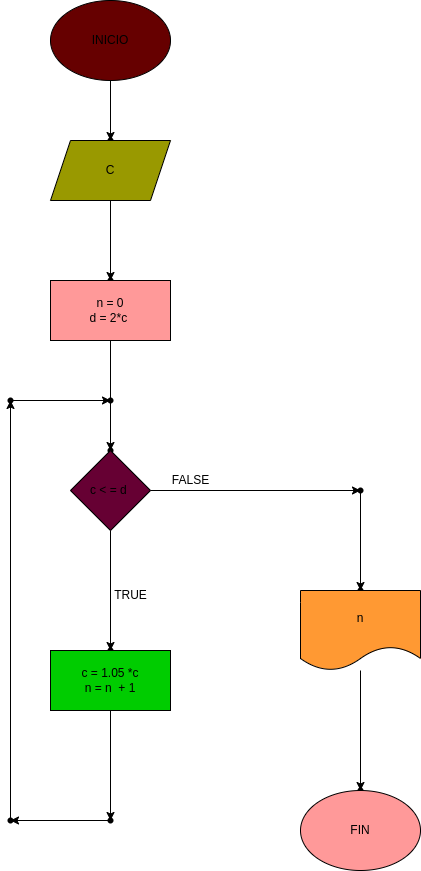

The diagram above was exported from draw.io. Its source (the exported page's mxGraphModel, read from the mxfile embedded in the PNG):
<mxGraphModel dx="902" dy="411" grid="1" gridSize="10" guides="1" tooltips="1" connect="1" arrows="1" fold="1" page="1" pageScale="1" pageWidth="827" pageHeight="1169" math="0" shadow="0">
  <root>
    <mxCell id="0" />
    <mxCell id="1" parent="0" />
    <mxCell id="4" value="" style="edgeStyle=none;html=1;" edge="1" parent="1" source="2" target="3">
      <mxGeometry relative="1" as="geometry" />
    </mxCell>
    <mxCell id="2" value="INICIO" style="ellipse;whiteSpace=wrap;html=1;fillColor=#660000;" vertex="1" parent="1">
      <mxGeometry x="380" y="40" width="120" height="80" as="geometry" />
    </mxCell>
    <mxCell id="3" value="" style="shape=waypoint;sketch=0;size=6;pointerEvents=1;points=[];fillColor=default;resizable=0;rotatable=0;perimeter=centerPerimeter;snapToPoint=1;" vertex="1" parent="1">
      <mxGeometry x="430" y="170" width="20" height="20" as="geometry" />
    </mxCell>
    <mxCell id="7" value="" style="edgeStyle=none;html=1;" edge="1" parent="1" source="5" target="6">
      <mxGeometry relative="1" as="geometry" />
    </mxCell>
    <mxCell id="5" value="C" style="shape=parallelogram;perimeter=parallelogramPerimeter;whiteSpace=wrap;html=1;fixedSize=1;fillColor=#999900;" vertex="1" parent="1">
      <mxGeometry x="380" y="180" width="120" height="60" as="geometry" />
    </mxCell>
    <mxCell id="6" value="" style="shape=waypoint;sketch=0;size=6;pointerEvents=1;points=[];fillColor=default;resizable=0;rotatable=0;perimeter=centerPerimeter;snapToPoint=1;" vertex="1" parent="1">
      <mxGeometry x="430" y="310" width="20" height="20" as="geometry" />
    </mxCell>
    <mxCell id="11" value="" style="edgeStyle=none;html=1;" edge="1" parent="1" source="9" target="10">
      <mxGeometry relative="1" as="geometry" />
    </mxCell>
    <mxCell id="9" value="n = 0&lt;br&gt;d = 2*c&amp;nbsp;" style="rounded=0;whiteSpace=wrap;html=1;fillColor=#FF9999;" vertex="1" parent="1">
      <mxGeometry x="380" y="320" width="120" height="60" as="geometry" />
    </mxCell>
    <mxCell id="10" value="" style="shape=waypoint;sketch=0;size=6;pointerEvents=1;points=[];fillColor=default;resizable=0;rotatable=0;perimeter=centerPerimeter;snapToPoint=1;rounded=0;" vertex="1" parent="1">
      <mxGeometry x="430" y="480" width="20" height="20" as="geometry" />
    </mxCell>
    <mxCell id="14" value="" style="edgeStyle=none;html=1;" edge="1" parent="1" source="12" target="13">
      <mxGeometry relative="1" as="geometry" />
    </mxCell>
    <mxCell id="16" value="" style="edgeStyle=none;html=1;" edge="1" parent="1" source="12" target="15">
      <mxGeometry relative="1" as="geometry" />
    </mxCell>
    <mxCell id="12" value="c &amp;lt; = d&amp;nbsp;" style="rhombus;whiteSpace=wrap;html=1;fillColor=#660033;" vertex="1" parent="1">
      <mxGeometry x="400" y="490" width="80" height="80" as="geometry" />
    </mxCell>
    <mxCell id="19" value="" style="edgeStyle=none;html=1;" edge="1" parent="1" source="13" target="18">
      <mxGeometry relative="1" as="geometry" />
    </mxCell>
    <mxCell id="13" value="" style="shape=waypoint;sketch=0;size=6;pointerEvents=1;points=[];fillColor=default;resizable=0;rotatable=0;perimeter=centerPerimeter;snapToPoint=1;" vertex="1" parent="1">
      <mxGeometry x="680" y="520" width="20" height="20" as="geometry" />
    </mxCell>
    <mxCell id="15" value="" style="shape=waypoint;sketch=0;size=6;pointerEvents=1;points=[];fillColor=default;resizable=0;rotatable=0;perimeter=centerPerimeter;snapToPoint=1;" vertex="1" parent="1">
      <mxGeometry x="430" y="680" width="20" height="20" as="geometry" />
    </mxCell>
    <mxCell id="25" value="" style="edgeStyle=none;html=1;" edge="1" parent="1" source="17" target="24">
      <mxGeometry relative="1" as="geometry" />
    </mxCell>
    <mxCell id="17" value="c = 1.05 *c&lt;br&gt;n = n&amp;nbsp; + 1" style="rounded=0;whiteSpace=wrap;html=1;fillColor=#00CC00;" vertex="1" parent="1">
      <mxGeometry x="380" y="690" width="120" height="60" as="geometry" />
    </mxCell>
    <mxCell id="18" value="" style="shape=waypoint;sketch=0;size=6;pointerEvents=1;points=[];fillColor=default;resizable=0;rotatable=0;perimeter=centerPerimeter;snapToPoint=1;" vertex="1" parent="1">
      <mxGeometry x="680" y="620" width="20" height="20" as="geometry" />
    </mxCell>
    <mxCell id="22" value="" style="edgeStyle=none;html=1;" edge="1" parent="1" source="20" target="21">
      <mxGeometry relative="1" as="geometry" />
    </mxCell>
    <mxCell id="20" value="n" style="shape=document;whiteSpace=wrap;html=1;boundedLbl=1;fillColor=#FF9933;" vertex="1" parent="1">
      <mxGeometry x="630" y="630" width="120" height="80" as="geometry" />
    </mxCell>
    <mxCell id="21" value="" style="shape=waypoint;sketch=0;size=6;pointerEvents=1;points=[];fillColor=default;resizable=0;rotatable=0;perimeter=centerPerimeter;snapToPoint=1;" vertex="1" parent="1">
      <mxGeometry x="680" y="820" width="20" height="20" as="geometry" />
    </mxCell>
    <mxCell id="23" value="FIN" style="ellipse;whiteSpace=wrap;html=1;fillColor=#FF9999;" vertex="1" parent="1">
      <mxGeometry x="630" y="830" width="120" height="80" as="geometry" />
    </mxCell>
    <mxCell id="28" value="" style="edgeStyle=none;html=1;" edge="1" parent="1" source="24" target="27">
      <mxGeometry relative="1" as="geometry" />
    </mxCell>
    <mxCell id="24" value="" style="shape=waypoint;sketch=0;size=6;pointerEvents=1;points=[];fillColor=default;resizable=0;rotatable=0;perimeter=centerPerimeter;snapToPoint=1;rounded=0;" vertex="1" parent="1">
      <mxGeometry x="430" y="850" width="20" height="20" as="geometry" />
    </mxCell>
    <mxCell id="30" value="" style="edgeStyle=none;html=1;" edge="1" parent="1" source="27" target="29">
      <mxGeometry relative="1" as="geometry" />
    </mxCell>
    <mxCell id="27" value="" style="shape=waypoint;sketch=0;size=6;pointerEvents=1;points=[];fillColor=default;resizable=0;rotatable=0;perimeter=centerPerimeter;snapToPoint=1;rounded=0;" vertex="1" parent="1">
      <mxGeometry x="330" y="850" width="20" height="20" as="geometry" />
    </mxCell>
    <mxCell id="32" value="" style="edgeStyle=none;html=1;" edge="1" parent="1" source="29" target="31">
      <mxGeometry relative="1" as="geometry" />
    </mxCell>
    <mxCell id="29" value="" style="shape=waypoint;sketch=0;size=6;pointerEvents=1;points=[];fillColor=default;resizable=0;rotatable=0;perimeter=centerPerimeter;snapToPoint=1;rounded=0;" vertex="1" parent="1">
      <mxGeometry x="330" y="430" width="20" height="20" as="geometry" />
    </mxCell>
    <mxCell id="31" value="" style="shape=waypoint;sketch=0;size=6;pointerEvents=1;points=[];fillColor=default;resizable=0;rotatable=0;perimeter=centerPerimeter;snapToPoint=1;rounded=0;" vertex="1" parent="1">
      <mxGeometry x="430" y="430" width="20" height="20" as="geometry" />
    </mxCell>
    <mxCell id="34" value="TRUE" style="text;html=1;align=center;verticalAlign=middle;resizable=0;points=[];autosize=1;strokeColor=none;fillColor=none;" vertex="1" parent="1">
      <mxGeometry x="430" y="620" width="60" height="30" as="geometry" />
    </mxCell>
    <mxCell id="37" value="FALSE" style="text;html=1;align=center;verticalAlign=middle;resizable=0;points=[];autosize=1;strokeColor=none;fillColor=none;" vertex="1" parent="1">
      <mxGeometry x="490" y="505" width="60" height="30" as="geometry" />
    </mxCell>
  </root>
</mxGraphModel>